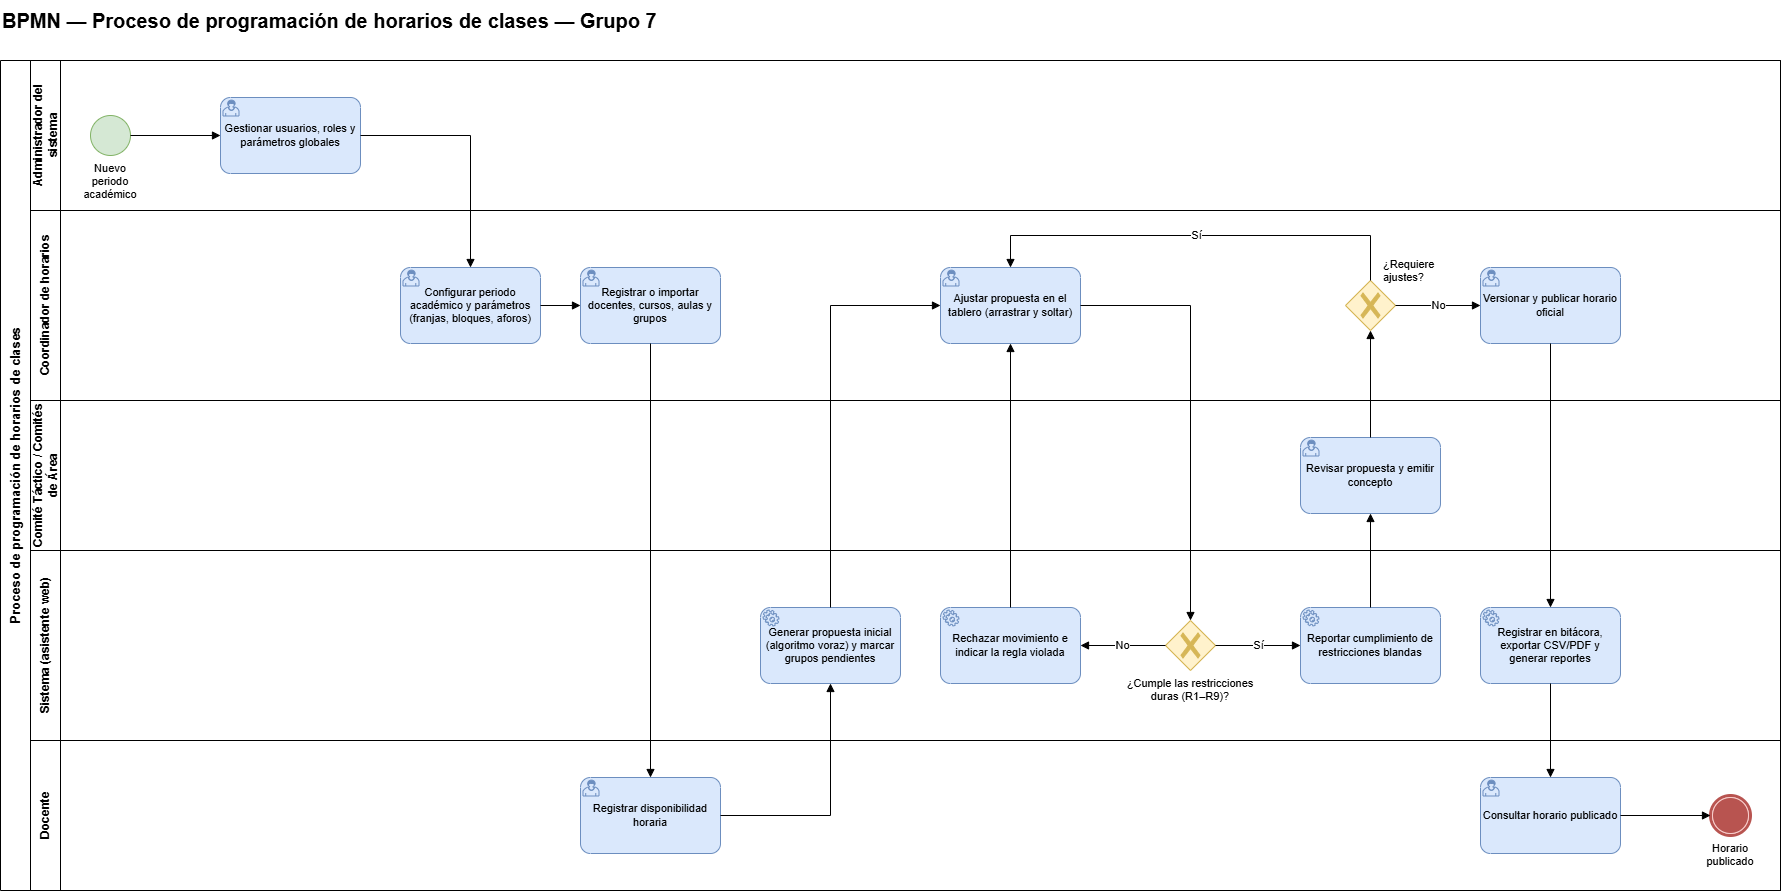

The diagram above was exported from draw.io. Its source (the exported page's mxGraphModel, read from the mxfile embedded in the PNG):
<mxGraphModel dx="1839" dy="1118" grid="1" gridSize="10" guides="1" tooltips="1" connect="1" arrows="1" fold="1" page="1" pageScale="1" pageWidth="1900" pageHeight="1000" math="0" shadow="0">
  <root>
    <mxCell id="0" />
    <mxCell id="1" parent="0" />
    <mxCell id="t1" parent="1" style="text;html=1;fontSize=20;fontStyle=1;align=left;verticalAlign=middle;" value="BPMN — Proceso de programación de horarios de clases — Grupo 7" vertex="1">
      <mxGeometry height="40" width="1600" x="40" y="10" as="geometry" />
    </mxCell>
    <mxCell id="pool" parent="1" style="swimlane;html=1;horizontal=0;startSize=30;fontStyle=1;fontSize=13;collapsible=0;whiteSpace=wrap;fillColor=none;" value="Proceso de programación de horarios de clases" vertex="1">
      <mxGeometry height="830" width="1780" x="40" y="70" as="geometry" />
    </mxCell>
    <mxCell id="lane0" parent="pool" style="swimlane;html=1;horizontal=0;startSize=30;fontStyle=1;fontSize=12;collapsible=0;swimlaneLine=1;whiteSpace=wrap;fillColor=none;swimlaneFillColor=none;" value="Administrador del sistema" vertex="1">
      <mxGeometry height="150" width="1750" x="30" as="geometry" />
    </mxCell>
    <mxCell id="start" parent="lane0" style="points=[[0.145,0.145,0],[0.5,0,0],[0.855,0.145,0],[1,0.5,0],[0.855,0.855,0],[0.5,1,0],[0.145,0.855,0],[0,0.5,0]];shape=mxgraph.bpmn.event;html=1;verticalLabelPosition=bottom;labelBackgroundColor=default;verticalAlign=top;align=center;perimeter=ellipsePerimeter;outlineConnect=0;aspect=fixed;outline=standard;symbol=general;fontSize=11;whiteSpace=wrap;fillColor=#d5e8d4;strokeColor=#82b366;" value="Nuevo periodo académico" vertex="1">
      <mxGeometry height="40" width="40" x="60" y="55" as="geometry" />
    </mxCell>
    <mxCell id="A1" parent="lane0" style="points=[[0.25,0,0],[0.5,0,0],[0.75,0,0],[1,0.25,0],[1,0.5,0],[1,0.75,0],[0.75,1,0],[0.5,1,0],[0.25,1,0],[0,0.75,0],[0,0.5,0],[0,0.25,0]];shape=mxgraph.bpmn.task2;whiteSpace=wrap;rectStyle=rounded;size=10;html=1;container=0;expand=0;collapsible=0;taskMarker=user;fontSize=11;fillColor=#dae8fc;strokeColor=#6c8ebf;fontColor=#000000;" value="Gestionar usuarios, roles y parámetros globales" vertex="1">
      <mxGeometry height="76" width="140" x="190" y="37" as="geometry" />
    </mxCell>
    <mxCell id="lane1" parent="pool" style="swimlane;html=1;horizontal=0;startSize=30;fontStyle=1;fontSize=12;collapsible=0;swimlaneLine=1;whiteSpace=wrap;fillColor=none;swimlaneFillColor=none;" value="Coordinador de horarios" vertex="1">
      <mxGeometry height="190" width="1750" x="30" y="150" as="geometry" />
    </mxCell>
    <mxCell id="C1" parent="lane1" style="points=[[0.25,0,0],[0.5,0,0],[0.75,0,0],[1,0.25,0],[1,0.5,0],[1,0.75,0],[0.75,1,0],[0.5,1,0],[0.25,1,0],[0,0.75,0],[0,0.5,0],[0,0.25,0]];shape=mxgraph.bpmn.task2;whiteSpace=wrap;rectStyle=rounded;size=10;html=1;container=0;expand=0;collapsible=0;taskMarker=user;fontSize=11;fillColor=#dae8fc;strokeColor=#6c8ebf;fontColor=#000000;" value="Configurar periodo académico y parámetros (franjas, bloques, aforos)" vertex="1">
      <mxGeometry height="76" width="140" x="370" y="57" as="geometry" />
    </mxCell>
    <mxCell id="C2" parent="lane1" style="points=[[0.25,0,0],[0.5,0,0],[0.75,0,0],[1,0.25,0],[1,0.5,0],[1,0.75,0],[0.75,1,0],[0.5,1,0],[0.25,1,0],[0,0.75,0],[0,0.5,0],[0,0.25,0]];shape=mxgraph.bpmn.task2;whiteSpace=wrap;rectStyle=rounded;size=10;html=1;container=0;expand=0;collapsible=0;taskMarker=user;fontSize=11;fillColor=#dae8fc;strokeColor=#6c8ebf;fontColor=#000000;" value="Registrar o importar docentes, cursos, aulas y grupos" vertex="1">
      <mxGeometry height="76" width="140" x="550" y="57" as="geometry" />
    </mxCell>
    <mxCell id="C3" parent="lane1" style="points=[[0.25,0,0],[0.5,0,0],[0.75,0,0],[1,0.25,0],[1,0.5,0],[1,0.75,0],[0.75,1,0],[0.5,1,0],[0.25,1,0],[0,0.75,0],[0,0.5,0],[0,0.25,0]];shape=mxgraph.bpmn.task2;whiteSpace=wrap;rectStyle=rounded;size=10;html=1;container=0;expand=0;collapsible=0;taskMarker=user;fontSize=11;fillColor=#dae8fc;strokeColor=#6c8ebf;fontColor=#000000;" value="Ajustar propuesta en el tablero (arrastrar y soltar)" vertex="1">
      <mxGeometry height="76" width="140" x="910" y="57" as="geometry" />
    </mxCell>
    <mxCell id="GW2" parent="lane1" style="points=[[0.25,0.25,0],[0.5,0,0],[0.75,0.25,0],[1,0.5,0],[0.75,0.75,0],[0.5,1,0],[0.25,0.75,0],[0,0.5,0]];shape=mxgraph.bpmn.gateway2;html=1;labelBackgroundColor=default;perimeter=rhombusPerimeter;outlineConnect=0;outline=none;symbol=none;gwType=exclusive;fontSize=11;whiteSpace=wrap;fillColor=#fff2cc;strokeColor=#d6b656;verticalLabelPosition=top;verticalAlign=bottom;labelPosition=right;align=left;spacingLeft=-14;spacingBottom=-6;labelWidth=80;" value="¿Requiere ajustes?" vertex="1">
      <mxGeometry height="50" width="50" x="1315" y="70" as="geometry" />
    </mxCell>
    <mxCell id="C4" parent="lane1" style="points=[[0.25,0,0],[0.5,0,0],[0.75,0,0],[1,0.25,0],[1,0.5,0],[1,0.75,0],[0.75,1,0],[0.5,1,0],[0.25,1,0],[0,0.75,0],[0,0.5,0],[0,0.25,0]];shape=mxgraph.bpmn.task2;whiteSpace=wrap;rectStyle=rounded;size=10;html=1;container=0;expand=0;collapsible=0;taskMarker=user;fontSize=11;fillColor=#dae8fc;strokeColor=#6c8ebf;fontColor=#000000;" value="Versionar y publicar horario oficial" vertex="1">
      <mxGeometry height="76" width="140" x="1450" y="57" as="geometry" />
    </mxCell>
    <mxCell id="lane2" parent="pool" style="swimlane;html=1;horizontal=0;startSize=30;fontStyle=1;fontSize=12;collapsible=0;swimlaneLine=1;whiteSpace=wrap;fillColor=none;swimlaneFillColor=none;" value="Comité Táctico / Comités de Área" vertex="1">
      <mxGeometry height="150" width="1750" x="30" y="340" as="geometry" />
    </mxCell>
    <mxCell id="CT1" parent="lane2" style="points=[[0.25,0,0],[0.5,0,0],[0.75,0,0],[1,0.25,0],[1,0.5,0],[1,0.75,0],[0.75,1,0],[0.5,1,0],[0.25,1,0],[0,0.75,0],[0,0.5,0],[0,0.25,0]];shape=mxgraph.bpmn.task2;whiteSpace=wrap;rectStyle=rounded;size=10;html=1;container=0;expand=0;collapsible=0;taskMarker=user;fontSize=11;fillColor=#dae8fc;strokeColor=#6c8ebf;fontColor=#000000;" value="Revisar propuesta y emitir concepto" vertex="1">
      <mxGeometry height="76" width="140" x="1270" y="37" as="geometry" />
    </mxCell>
    <mxCell id="lane3" parent="pool" style="swimlane;html=1;horizontal=0;startSize=30;fontStyle=1;fontSize=12;collapsible=0;swimlaneLine=1;whiteSpace=wrap;fillColor=none;swimlaneFillColor=none;" value="Sistema (asistente web)" vertex="1">
      <mxGeometry height="190" width="1750" x="30" y="490" as="geometry" />
    </mxCell>
    <mxCell id="S1" parent="lane3" style="points=[[0.25,0,0],[0.5,0,0],[0.75,0,0],[1,0.25,0],[1,0.5,0],[1,0.75,0],[0.75,1,0],[0.5,1,0],[0.25,1,0],[0,0.75,0],[0,0.5,0],[0,0.25,0]];shape=mxgraph.bpmn.task2;whiteSpace=wrap;rectStyle=rounded;size=10;html=1;container=0;expand=0;collapsible=0;taskMarker=service;fontSize=11;fillColor=#dae8fc;strokeColor=#6c8ebf;fontColor=#000000;" value="Generar propuesta inicial (algoritmo voraz) y marcar grupos pendientes" vertex="1">
      <mxGeometry height="76" width="140" x="730" y="57" as="geometry" />
    </mxCell>
    <mxCell id="SR" parent="lane3" style="points=[[0.25,0,0],[0.5,0,0],[0.75,0,0],[1,0.25,0],[1,0.5,0],[1,0.75,0],[0.75,1,0],[0.5,1,0],[0.25,1,0],[0,0.75,0],[0,0.5,0],[0,0.25,0]];shape=mxgraph.bpmn.task2;whiteSpace=wrap;rectStyle=rounded;size=10;html=1;container=0;expand=0;collapsible=0;taskMarker=service;fontSize=11;fillColor=#dae8fc;strokeColor=#6c8ebf;fontColor=#000000;" value="Rechazar movimiento e indicar la regla violada" vertex="1">
      <mxGeometry height="76" width="140" x="910" y="57" as="geometry" />
    </mxCell>
    <mxCell id="GW1" parent="lane3" style="points=[[0.25,0.25,0],[0.5,0,0],[0.75,0.25,0],[1,0.5,0],[0.75,0.75,0],[0.5,1,0],[0.25,0.75,0],[0,0.5,0]];shape=mxgraph.bpmn.gateway2;html=1;labelBackgroundColor=default;perimeter=rhombusPerimeter;outlineConnect=0;outline=none;symbol=none;gwType=exclusive;fontSize=11;whiteSpace=wrap;fillColor=#fff2cc;strokeColor=#d6b656;verticalLabelPosition=bottom;verticalAlign=top;align=center;labelWidth=130;" value="¿Cumple las restricciones duras (R1–R9)?" vertex="1">
      <mxGeometry height="50" width="50" x="1135" y="70" as="geometry" />
    </mxCell>
    <mxCell id="S2" parent="lane3" style="points=[[0.25,0,0],[0.5,0,0],[0.75,0,0],[1,0.25,0],[1,0.5,0],[1,0.75,0],[0.75,1,0],[0.5,1,0],[0.25,1,0],[0,0.75,0],[0,0.5,0],[0,0.25,0]];shape=mxgraph.bpmn.task2;whiteSpace=wrap;rectStyle=rounded;size=10;html=1;container=0;expand=0;collapsible=0;taskMarker=service;fontSize=11;fillColor=#dae8fc;strokeColor=#6c8ebf;fontColor=#000000;" value="Reportar cumplimiento de restricciones blandas" vertex="1">
      <mxGeometry height="76" width="140" x="1270" y="57" as="geometry" />
    </mxCell>
    <mxCell id="S3" parent="lane3" style="points=[[0.25,0,0],[0.5,0,0],[0.75,0,0],[1,0.25,0],[1,0.5,0],[1,0.75,0],[0.75,1,0],[0.5,1,0],[0.25,1,0],[0,0.75,0],[0,0.5,0],[0,0.25,0]];shape=mxgraph.bpmn.task2;whiteSpace=wrap;rectStyle=rounded;size=10;html=1;container=0;expand=0;collapsible=0;taskMarker=service;fontSize=11;fillColor=#dae8fc;strokeColor=#6c8ebf;fontColor=#000000;" value="Registrar en bitácora, exportar CSV/PDF y generar reportes" vertex="1">
      <mxGeometry height="76" width="140" x="1450" y="57" as="geometry" />
    </mxCell>
    <mxCell id="lane4" parent="pool" style="swimlane;html=1;horizontal=0;startSize=30;fontStyle=1;fontSize=12;collapsible=0;swimlaneLine=1;whiteSpace=wrap;fillColor=none;swimlaneFillColor=none;" value="Docente" vertex="1">
      <mxGeometry height="150" width="1750" x="30" y="680" as="geometry" />
    </mxCell>
    <mxCell id="D1" parent="lane4" style="points=[[0.25,0,0],[0.5,0,0],[0.75,0,0],[1,0.25,0],[1,0.5,0],[1,0.75,0],[0.75,1,0],[0.5,1,0],[0.25,1,0],[0,0.75,0],[0,0.5,0],[0,0.25,0]];shape=mxgraph.bpmn.task2;whiteSpace=wrap;rectStyle=rounded;size=10;html=1;container=0;expand=0;collapsible=0;taskMarker=user;fontSize=11;fillColor=#dae8fc;strokeColor=#6c8ebf;fontColor=#000000;" value="Registrar disponibilidad horaria" vertex="1">
      <mxGeometry height="76" width="140" x="550" y="37" as="geometry" />
    </mxCell>
    <mxCell id="D2" parent="lane4" style="points=[[0.25,0,0],[0.5,0,0],[0.75,0,0],[1,0.25,0],[1,0.5,0],[1,0.75,0],[0.75,1,0],[0.5,1,0],[0.25,1,0],[0,0.75,0],[0,0.5,0],[0,0.25,0]];shape=mxgraph.bpmn.task2;whiteSpace=wrap;rectStyle=rounded;size=10;html=1;container=0;expand=0;collapsible=0;taskMarker=user;fontSize=11;fillColor=#dae8fc;strokeColor=#6c8ebf;fontColor=#000000;" value="Consultar horario publicado" vertex="1">
      <mxGeometry height="76" width="140" x="1450" y="37" as="geometry" />
    </mxCell>
    <mxCell id="end" parent="lane4" style="points=[[0.145,0.145,0],[0.5,0,0],[0.855,0.145,0],[1,0.5,0],[0.855,0.855,0],[0.5,1,0],[0.145,0.855,0],[0,0.5,0]];shape=mxgraph.bpmn.event;html=1;verticalLabelPosition=bottom;labelBackgroundColor=default;verticalAlign=top;align=center;perimeter=ellipsePerimeter;outlineConnect=0;aspect=fixed;outline=end;symbol=terminate;fontSize=11;whiteSpace=wrap;fillColor=#f8cecc;strokeColor=#b85450;" value="Horario publicado" vertex="1">
      <mxGeometry height="40" width="40" x="1680" y="55" as="geometry" />
    </mxCell>
    <mxCell id="e2" edge="1" parent="1" source="start" style="edgeStyle=orthogonalEdgeStyle;rounded=0;html=1;endArrow=block;endFill=1;fontSize=11;exitX=1;exitY=0.5;exitDx=0;exitDy=0;entryX=0;entryY=0.5;entryDx=0;entryDy=0;" target="A1" value="">
      <mxGeometry relative="1" as="geometry" />
    </mxCell>
    <mxCell id="e3" edge="1" parent="1" source="A1" style="edgeStyle=orthogonalEdgeStyle;rounded=0;html=1;endArrow=block;endFill=1;fontSize=11;exitX=1;exitY=0.5;exitDx=0;exitDy=0;entryX=0.5;entryY=0;entryDx=0;entryDy=0;" target="C1" value="">
      <mxGeometry relative="1" as="geometry" />
    </mxCell>
    <mxCell id="e4" edge="1" parent="1" source="C1" style="edgeStyle=orthogonalEdgeStyle;rounded=0;html=1;endArrow=block;endFill=1;fontSize=11;exitX=1;exitY=0.5;exitDx=0;exitDy=0;entryX=0;entryY=0.5;entryDx=0;entryDy=0;" target="C2" value="">
      <mxGeometry relative="1" as="geometry" />
    </mxCell>
    <mxCell id="e5" edge="1" parent="1" source="C2" style="edgeStyle=orthogonalEdgeStyle;rounded=0;html=1;endArrow=block;endFill=1;fontSize=11;exitX=0.5;exitY=1;exitDx=0;exitDy=0;entryX=0.5;entryY=0;entryDx=0;entryDy=0;" target="D1" value="">
      <mxGeometry relative="1" as="geometry" />
    </mxCell>
    <mxCell id="e6" edge="1" parent="1" source="D1" style="edgeStyle=orthogonalEdgeStyle;rounded=0;html=1;endArrow=block;endFill=1;fontSize=11;exitX=1;exitY=0.5;exitDx=0;exitDy=0;entryX=0.5;entryY=1;entryDx=0;entryDy=0;" target="S1" value="">
      <mxGeometry relative="1" as="geometry" />
    </mxCell>
    <mxCell id="e7" edge="1" parent="1" source="S1" style="edgeStyle=orthogonalEdgeStyle;rounded=0;html=1;endArrow=block;endFill=1;fontSize=11;exitX=0.5;exitY=0;exitDx=0;exitDy=0;entryX=0;entryY=0.5;entryDx=0;entryDy=0;" target="C3" value="">
      <mxGeometry relative="1" as="geometry" />
    </mxCell>
    <mxCell id="e8" edge="1" parent="1" source="C3" style="edgeStyle=orthogonalEdgeStyle;rounded=0;html=1;endArrow=block;endFill=1;fontSize=11;exitX=1;exitY=0.5;exitDx=0;exitDy=0;entryX=0.5;entryY=0;entryDx=0;entryDy=0;" target="GW1" value="">
      <mxGeometry relative="1" as="geometry" />
    </mxCell>
    <mxCell id="e9" edge="1" parent="1" source="GW1" style="edgeStyle=orthogonalEdgeStyle;rounded=0;html=1;endArrow=block;endFill=1;fontSize=11;exitX=0;exitY=0.5;exitDx=0;exitDy=0;entryX=1;entryY=0.5;entryDx=0;entryDy=0;" target="SR" value="No">
      <mxGeometry relative="1" as="geometry" />
    </mxCell>
    <mxCell id="e10" edge="1" parent="1" source="SR" style="edgeStyle=orthogonalEdgeStyle;rounded=0;html=1;endArrow=block;endFill=1;fontSize=11;exitX=0.5;exitY=0;exitDx=0;exitDy=0;entryX=0.5;entryY=1;entryDx=0;entryDy=0;" target="C3" value="">
      <mxGeometry relative="1" as="geometry" />
    </mxCell>
    <mxCell id="e11" edge="1" parent="1" source="GW1" style="edgeStyle=orthogonalEdgeStyle;rounded=0;html=1;endArrow=block;endFill=1;fontSize=11;exitX=1;exitY=0.5;exitDx=0;exitDy=0;entryX=0;entryY=0.5;entryDx=0;entryDy=0;" target="S2" value="Sí">
      <mxGeometry relative="1" as="geometry" />
    </mxCell>
    <mxCell id="e12" edge="1" parent="1" source="S2" style="edgeStyle=orthogonalEdgeStyle;rounded=0;html=1;endArrow=block;endFill=1;fontSize=11;exitX=0.5;exitY=0;exitDx=0;exitDy=0;entryX=0.5;entryY=1;entryDx=0;entryDy=0;" target="CT1" value="">
      <mxGeometry relative="1" as="geometry" />
    </mxCell>
    <mxCell id="e13" edge="1" parent="1" source="CT1" style="edgeStyle=orthogonalEdgeStyle;rounded=0;html=1;endArrow=block;endFill=1;fontSize=11;exitX=0.5;exitY=0;exitDx=0;exitDy=0;entryX=0.5;entryY=1;entryDx=0;entryDy=0;" target="GW2" value="">
      <mxGeometry relative="1" as="geometry" />
    </mxCell>
    <mxCell id="e14" edge="1" parent="1" source="GW2" style="edgeStyle=orthogonalEdgeStyle;rounded=0;html=1;endArrow=block;endFill=1;fontSize=11;exitX=0.5;exitY=0;exitDx=0;exitDy=0;entryX=0.5;entryY=0;entryDx=0;entryDy=0;" target="C3" value="Sí">
      <mxGeometry relative="1" as="geometry">
        <Array as="points">
          <mxPoint x="1410" y="245" />
          <mxPoint x="1050" y="245" />
        </Array>
      </mxGeometry>
    </mxCell>
    <mxCell id="e15" edge="1" parent="1" source="GW2" style="edgeStyle=orthogonalEdgeStyle;rounded=0;html=1;endArrow=block;endFill=1;fontSize=11;exitX=1;exitY=0.5;exitDx=0;exitDy=0;entryX=0;entryY=0.5;entryDx=0;entryDy=0;" target="C4" value="No">
      <mxGeometry relative="1" as="geometry" />
    </mxCell>
    <mxCell id="e16" edge="1" parent="1" source="C4" style="edgeStyle=orthogonalEdgeStyle;rounded=0;html=1;endArrow=block;endFill=1;fontSize=11;exitX=0.5;exitY=1;exitDx=0;exitDy=0;entryX=0.5;entryY=0;entryDx=0;entryDy=0;" target="S3" value="">
      <mxGeometry relative="1" as="geometry" />
    </mxCell>
    <mxCell id="e17" edge="1" parent="1" source="S3" style="edgeStyle=orthogonalEdgeStyle;rounded=0;html=1;endArrow=block;endFill=1;fontSize=11;exitX=0.5;exitY=1;exitDx=0;exitDy=0;entryX=0.5;entryY=0;entryDx=0;entryDy=0;" target="D2" value="">
      <mxGeometry relative="1" as="geometry" />
    </mxCell>
    <mxCell id="e18" edge="1" parent="1" source="D2" style="edgeStyle=orthogonalEdgeStyle;rounded=0;html=1;endArrow=block;endFill=1;fontSize=11;exitX=1;exitY=0.5;exitDx=0;exitDy=0;entryX=0;entryY=0.5;entryDx=0;entryDy=0;" target="end" value="">
      <mxGeometry relative="1" as="geometry" />
    </mxCell>
  </root>
</mxGraphModel>